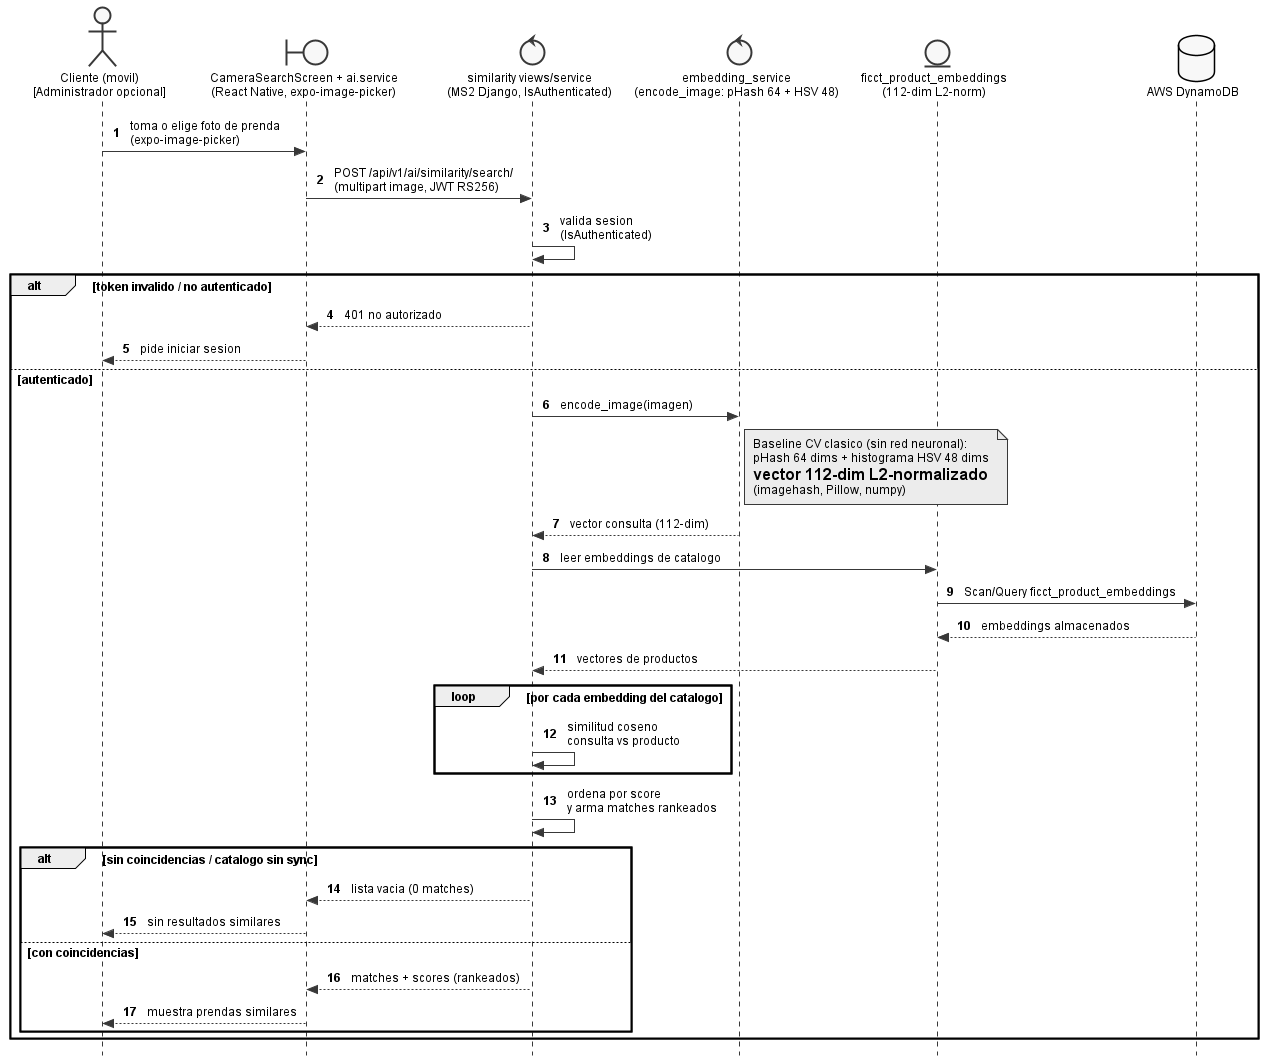

The diagram above was rendered by PlantUML. Its source (embedded in the PNG):
@startuml
' Embedded standalone style block (replicated per file; standalone)
skinparam shadowing false
skinparam backgroundColor White
skinparam defaultFontName Arial
skinparam defaultFontSize 12
skinparam monochrome true
skinparam style strictuml
skinparam nodesep 50
skinparam ranksep 60
skinparam padding 3
skinparam classAttributeIconSize 0
hide circle

autonumber "<b>"

actor "Cliente (movil)\n[Administrador opcional]" as Cliente
boundary "CameraSearchScreen + ai.service\n(React Native, expo-image-picker)" as Boundary
control "similarity views/service\n(MS2 Django, IsAuthenticated)" as Sim
control "embedding_service\n(encode_image: pHash 64 + HSV 48)" as Embed
entity "ficct_product_embeddings\n(112-dim L2-norm)" as Emb
database "AWS DynamoDB" as Dynamo

Cliente -> Boundary : toma o elige foto de prenda\n(expo-image-picker)
Boundary -> Sim : POST /api/v1/ai/similarity/search/\n(multipart image, JWT RS256)
Sim -> Sim : valida sesion\n(IsAuthenticated)

alt token invalido / no autenticado
  Sim --> Boundary : 401 no autorizado
  Boundary --> Cliente : pide iniciar sesion
else autenticado
  Sim -> Embed : encode_image(imagen)
  note right of Embed
    Baseline CV clasico (sin red neuronal):
    pHash 64 dims + histograma HSV 48 dims
    = vector 112-dim L2-normalizado
    (imagehash, Pillow, numpy)
  end note
  Embed --> Sim : vector consulta (112-dim)

  Sim -> Emb : leer embeddings de catalogo
  Emb -> Dynamo : Scan/Query ficct_product_embeddings
  Dynamo --> Emb : embeddings almacenados
  Emb --> Sim : vectores de productos

  loop por cada embedding del catalogo
    Sim -> Sim : similitud coseno\nconsulta vs producto
  end
  Sim -> Sim : ordena por score\ny arma matches rankeados

  alt sin coincidencias / catalogo sin sync
    Sim --> Boundary : lista vacia (0 matches)
    Boundary --> Cliente : sin resultados similares
  else con coincidencias
    Sim --> Boundary : matches + scores (rankeados)
    Boundary --> Cliente : muestra prendas similares
  end
end
@enduml